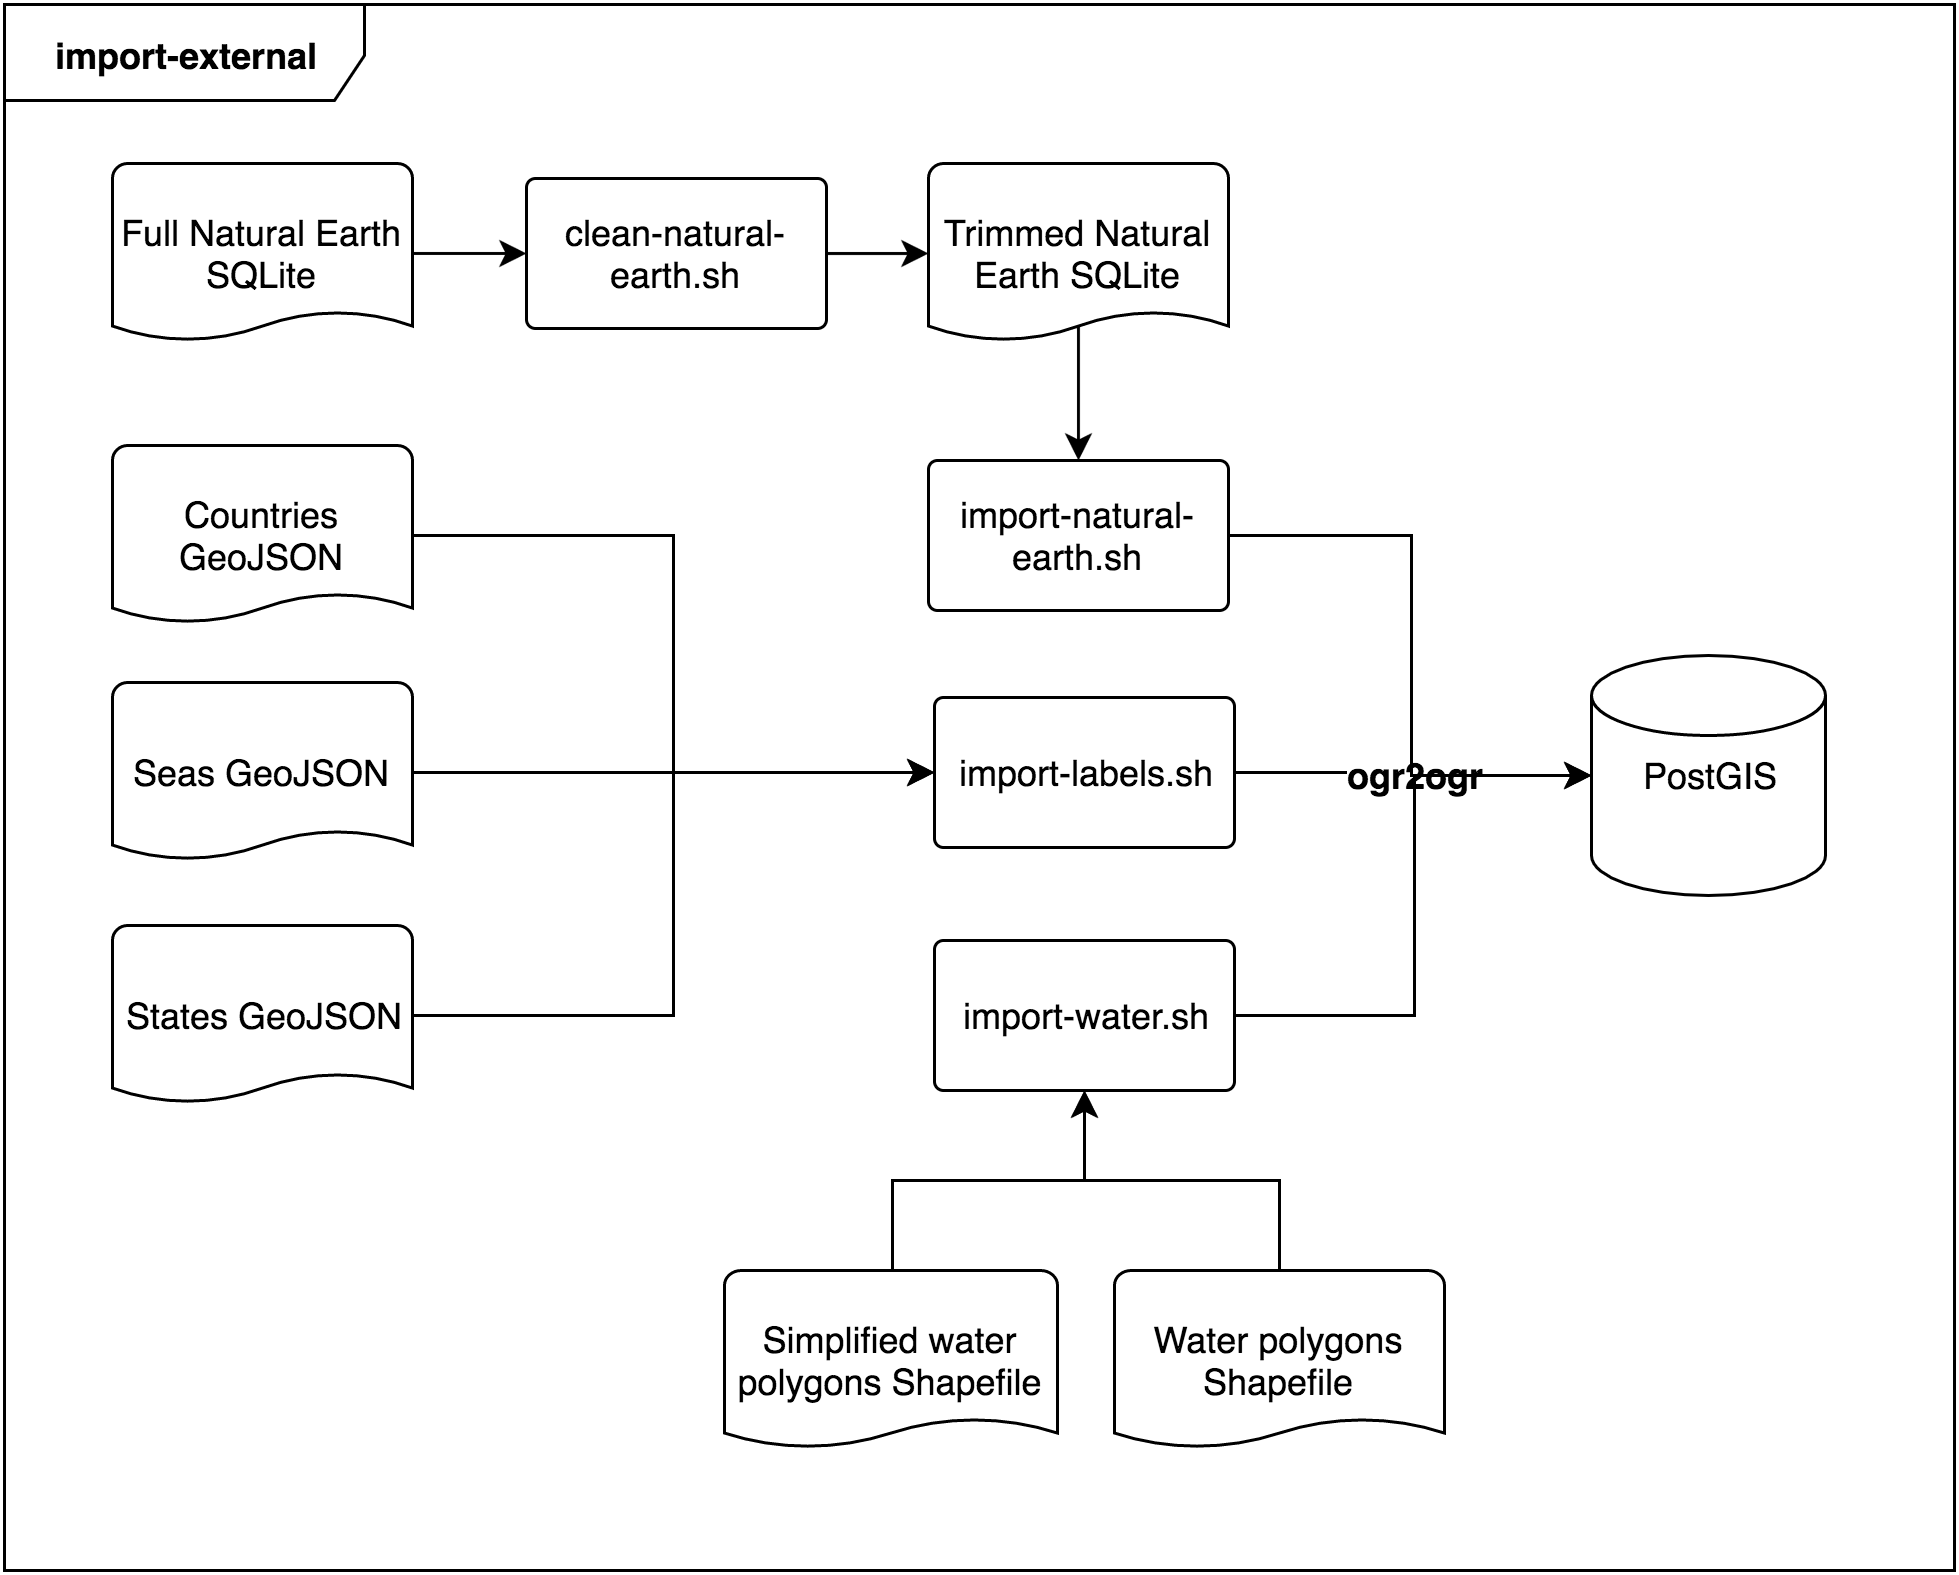

The diagram above was exported from draw.io. Its source (the exported page's mxGraphModel, read from the mxfile embedded in the PNG):
<mxGraphModel dx="1347" dy="771" grid="1" gridSize="10" guides="1" tooltips="1" connect="1" arrows="1" fold="1" page="1" pageScale="1" pageWidth="826" pageHeight="1169" background="#ffffff" math="0" shadow="0">
  <root>
    <mxCell id="0" />
    <mxCell id="1" parent="0" />
    <mxCell id="2" value="Full Natural Earth SQLite" style="strokeWidth=1;html=1;shape=mxgraph.flowchart.document;whiteSpace=wrap;fillColor=#ffffff;" vertex="1" parent="1">
      <mxGeometry x="106" y="91" width="100" height="60" as="geometry" />
    </mxCell>
    <mxCell id="3" value="PostGIS" style="strokeWidth=1;html=1;shape=mxgraph.flowchart.database;whiteSpace=wrap;fillColor=#ffffff;" vertex="1" parent="1">
      <mxGeometry x="599" y="255" width="78" height="80" as="geometry" />
    </mxCell>
    <mxCell id="4" value="Trimmed Natural Earth SQLite" style="strokeWidth=1;html=1;shape=mxgraph.flowchart.document;whiteSpace=wrap;fillColor=#ffffff;" vertex="1" parent="1">
      <mxGeometry x="378" y="91" width="100" height="60" as="geometry" />
    </mxCell>
    <mxCell id="5" value="clean-natural-earth.sh" style="strokeWidth=1;html=1;shape=mxgraph.flowchart.process;whiteSpace=wrap;fillColor=#ffffff;fontStyle=0" vertex="1" parent="1">
      <mxGeometry x="244" y="96" width="100" height="50" as="geometry" />
    </mxCell>
    <mxCell id="6" value="Countries GeoJSON" style="strokeWidth=1;html=1;shape=mxgraph.flowchart.document;whiteSpace=wrap;fillColor=#ffffff;" vertex="1" parent="1">
      <mxGeometry x="106" y="185" width="100" height="60" as="geometry" />
    </mxCell>
    <mxCell id="7" value="import-natural-earth.sh" style="strokeWidth=1;html=1;shape=mxgraph.flowchart.process;whiteSpace=wrap;fillColor=#ffffff;fontStyle=0" vertex="1" parent="1">
      <mxGeometry x="378" y="190" width="100" height="50" as="geometry" />
    </mxCell>
    <mxCell id="8" value="import-water.sh" style="strokeWidth=1;html=1;shape=mxgraph.flowchart.process;whiteSpace=wrap;fillColor=#ffffff;fontStyle=0" vertex="1" parent="1">
      <mxGeometry x="380" y="350" width="100" height="50" as="geometry" />
    </mxCell>
    <mxCell id="9" value="import-labels.sh" style="strokeWidth=1;html=1;shape=mxgraph.flowchart.process;whiteSpace=wrap;fillColor=#ffffff;fontStyle=0" vertex="1" parent="1">
      <mxGeometry x="380" y="269" width="100" height="50" as="geometry" />
    </mxCell>
    <mxCell id="10" value="&lt;b&gt;import-external&lt;/b&gt;" style="shape=umlFrame;whiteSpace=wrap;html=1;fillColor=none;gradientColor=#CCCCCC;fontColor=#000000;width=120;height=32;" vertex="1" parent="1">
      <mxGeometry x="70" y="38" width="650" height="522" as="geometry" />
    </mxCell>
    <mxCell id="11" value="States GeoJSON" style="strokeWidth=1;html=1;shape=mxgraph.flowchart.document;whiteSpace=wrap;fillColor=#ffffff;" vertex="1" parent="1">
      <mxGeometry x="106" y="345" width="100" height="60" as="geometry" />
    </mxCell>
    <mxCell id="12" value="Seas GeoJSON" style="strokeWidth=1;html=1;shape=mxgraph.flowchart.document;whiteSpace=wrap;fillColor=#ffffff;" vertex="1" parent="1">
      <mxGeometry x="106" y="264" width="100" height="60" as="geometry" />
    </mxCell>
    <mxCell id="13" value="Water polygons Shapefile" style="strokeWidth=1;html=1;shape=mxgraph.flowchart.document;whiteSpace=wrap;fillColor=#ffffff;" vertex="1" parent="1">
      <mxGeometry x="440" y="460" width="110" height="60" as="geometry" />
    </mxCell>
    <mxCell id="14" value="Simplified water polygons Shapefile" style="strokeWidth=1;html=1;shape=mxgraph.flowchart.document;whiteSpace=wrap;fillColor=#ffffff;" vertex="1" parent="1">
      <mxGeometry x="310" y="460" width="111" height="60" as="geometry" />
    </mxCell>
    <mxCell id="15" style="edgeStyle=orthogonalEdgeStyle;rounded=0;html=1;exitX=1;exitY=0.5;exitPerimeter=0;entryX=0;entryY=0.5;entryPerimeter=0;shadow=0;startSize=6;jettySize=auto;orthogonalLoop=1;strokeColor=#000000;fontColor=#000000;" edge="1" source="6" target="9" parent="1">
      <mxGeometry x="206" y="215" as="geometry" />
    </mxCell>
    <mxCell id="16" style="edgeStyle=orthogonalEdgeStyle;rounded=0;html=1;exitX=1;exitY=0.5;exitPerimeter=0;entryX=0;entryY=0.5;entryPerimeter=0;shadow=0;startSize=6;jettySize=auto;orthogonalLoop=1;strokeColor=#000000;fontColor=#000000;" edge="1" source="12" target="9" parent="1">
      <mxGeometry x="206" y="295" as="geometry" />
    </mxCell>
    <mxCell id="17" style="edgeStyle=orthogonalEdgeStyle;rounded=0;html=1;exitX=1;exitY=0.5;exitPerimeter=0;entryX=0;entryY=0.5;entryPerimeter=0;shadow=0;startSize=6;jettySize=auto;orthogonalLoop=1;strokeColor=#000000;fontColor=#000000;" edge="1" source="11" target="9" parent="1">
      <mxGeometry x="206" y="295" as="geometry" />
    </mxCell>
    <mxCell id="18" style="edgeStyle=orthogonalEdgeStyle;rounded=0;html=1;exitX=1;exitY=0.5;exitPerimeter=0;entryX=0;entryY=0.5;entryPerimeter=0;shadow=0;startSize=6;jettySize=auto;orthogonalLoop=1;strokeColor=#000000;fontColor=#000000;" edge="1" source="2" target="5" parent="1">
      <mxGeometry x="200" y="121" as="geometry" />
    </mxCell>
    <mxCell id="19" style="edgeStyle=orthogonalEdgeStyle;rounded=0;html=1;exitX=1;exitY=0.5;exitPerimeter=0;entryX=0;entryY=0.5;entryPerimeter=0;shadow=0;startSize=6;jettySize=auto;orthogonalLoop=1;strokeColor=#000000;fontColor=#000000;" edge="1" source="5" target="4" parent="1">
      <mxGeometry x="344" y="121" as="geometry" />
    </mxCell>
    <mxCell id="20" style="edgeStyle=orthogonalEdgeStyle;rounded=0;html=1;exitX=0.5;exitY=0.9;exitPerimeter=0;entryX=0.5;entryY=0;entryPerimeter=0;shadow=0;startSize=6;jettySize=auto;orthogonalLoop=1;strokeColor=#000000;fontColor=#000000;" edge="1" source="4" target="7" parent="1">
      <mxGeometry x="430" y="155" as="geometry" />
    </mxCell>
    <mxCell id="21" style="edgeStyle=orthogonalEdgeStyle;rounded=0;html=1;exitX=0.5;exitY=0;exitPerimeter=0;entryX=0.5;entryY=1;entryPerimeter=0;shadow=0;startSize=6;jettySize=auto;orthogonalLoop=1;strokeColor=#000000;fontColor=#000000;" edge="1" source="14" target="8" parent="1">
      <mxGeometry x="371" y="430" as="geometry" />
    </mxCell>
    <mxCell id="22" style="edgeStyle=orthogonalEdgeStyle;rounded=0;html=1;exitX=0.5;exitY=0;exitPerimeter=0;entryX=0.5;entryY=1;entryPerimeter=0;shadow=0;startSize=6;jettySize=auto;orthogonalLoop=1;strokeColor=#000000;fontColor=#000000;" edge="1" source="13" target="8" parent="1">
      <mxGeometry x="430" y="430" as="geometry" />
    </mxCell>
    <mxCell id="23" style="edgeStyle=orthogonalEdgeStyle;rounded=0;html=1;exitX=1;exitY=0.5;exitPerimeter=0;entryX=0;entryY=0.5;entryPerimeter=0;shadow=0;startSize=6;jettySize=auto;orthogonalLoop=1;strokeColor=#000000;fontColor=#000000;" edge="1" source="9" target="3" parent="1">
      <mxGeometry x="480" y="295" as="geometry" />
    </mxCell>
    <mxCell id="24" value="ogr2ogr" style="text;html=1;resizable=0;points=[];align=center;verticalAlign=middle;labelBackgroundColor=#ffffff;fontColor=#000000;fontStyle=1" vertex="1" connectable="0" parent="23">
      <mxGeometry x="-0.1765" y="-3" relative="1" as="geometry">
        <mxPoint x="11" y="-3" as="offset" />
      </mxGeometry>
    </mxCell>
    <mxCell id="25" value="ogr2ogr" style="text;html=1;resizable=0;points=[];align=center;verticalAlign=middle;labelBackgroundColor=#ffffff;fontColor=#000000;fontStyle=1" vertex="1" connectable="0" parent="1">
      <mxGeometry x="540" y="294" as="geometry">
        <mxPoint x="11" y="-3" as="offset" />
      </mxGeometry>
    </mxCell>
    <mxCell id="26" style="edgeStyle=orthogonalEdgeStyle;rounded=0;html=1;exitX=1;exitY=0.5;exitPerimeter=0;entryX=0;entryY=0.5;entryPerimeter=0;shadow=0;startSize=6;jettySize=auto;orthogonalLoop=1;strokeColor=#000000;fontColor=#000000;" edge="1" source="7" target="3" parent="1">
      <mxGeometry x="480" y="205" as="geometry" />
    </mxCell>
    <mxCell id="27" style="edgeStyle=orthogonalEdgeStyle;rounded=0;html=1;exitX=1;exitY=0.5;exitPerimeter=0;entryX=0;entryY=0.5;entryPerimeter=0;shadow=0;startSize=6;jettySize=auto;orthogonalLoop=1;strokeColor=#000000;fontColor=#000000;" edge="1" source="8" target="3" parent="1">
      <mxGeometry x="480" y="295" as="geometry" />
    </mxCell>
  </root>
</mxGraphModel>